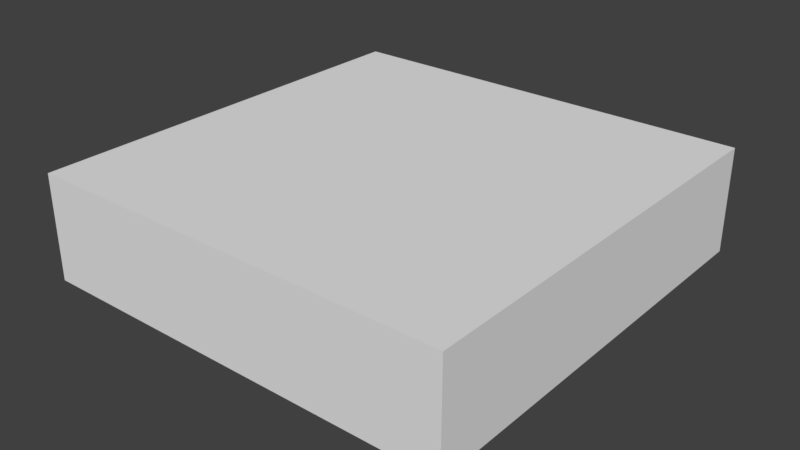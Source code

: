 # Source: assets.blend  (saved by Blender 2.79.0; exported with 4.5.12 LTS)
import bpy
from mathutils import Matrix  # noqa: F401  (used for matrix-valued properties, if any)

bpy.ops.wm.read_factory_settings(use_empty=True)
scene = bpy.context.scene
scene.name = 'Scene'

# ---- collections
col_collection_1 = bpy.data.collections.new('Collection 1'); scene.collection.children.link(col_collection_1)
col_collection_2 = bpy.data.collections.new('Collection 2'); scene.collection.children.link(col_collection_2)
col_collection_3 = bpy.data.collections.new('Collection 3'); scene.collection.children.link(col_collection_3)
col_collection_3.hide_render = True
col_collection_3.hide_viewport = True

# ---- materials (node trees are filled in below, after node groups)
mat_material = bpy.data.materials.new('Material')
mat_material.alpha_threshold = 0.0
mat_material.use_transparent_shadow = False
mat_material.roughness = 0.5
mat_material.line_color = (0.0, 0.0, 0.0, 1.0)

# ---- material node trees

# ---- world
world_world = bpy.data.worlds.new('World'); scene.world = world_world
world_world.color = (0.05088, 0.05088, 0.05088)
world_world.use_sun_shadow = False
world_world.sun_shadow_jitter_overblur = 0.0
world_world.cycles.sampling_method = 'MANUAL'

# ---- meshes
me_plane = bpy.data.meshes.new('Plane')
me_plane.from_pydata([(-1.0, -1.0, 0.0), (1.0, -1.0, 0.0), (-1.0, 1.0, 0.0), (1.0, 1.0, 0.0), (1.0, 1.0, 0.4935), (-1.0, 1.0, 0.4935), (1.0, -1.0, 0.4935), (-1.0, -1.0, 0.4935)], [], [(0, 1, 3, 2), (0, 2, 5, 7), (1, 0, 7, 6), (2, 3, 4, 5), (3, 1, 6, 4), (6, 7, 5, 4)])
_uv = me_plane.uv_layers.new(name='UVMap')
_uv.uv.foreach_set('vector', [0.0, 0.0, 1.0, 0.0, 1.0, 1.0, 0.0, 1.0, 0.0, 0.0, 1.0, 0.0, 1.0, 1.0, 0.0, 1.0, 0.0, 0.0, 1.0, 0.0, 1.0, 1.0, 0.0, 1.0, 0.0, 0.0, 1.0, 0.0, 1.0, 1.0, 0.0, 1.0, 0.0, 0.0, 1.0, 0.0, 1.0, 1.0, 0.0, 1.0, 0.0, 0.0, 1.0, 0.0, 1.0, 1.0, 0.0, 1.0])
me_plane.use_remesh_preserve_volume = False
me_plane.use_remesh_preserve_attributes = False
me_plane.use_mirror_vertex_groups = False
me_plane.update()
me_cube = bpy.data.meshes.new('Cube')
me_cube.from_pydata([(1.0, 0.152, 0.0253), (0.9512, -0.1877, 0.07407), (-0.9512, -0.1877, 0.07407), (-1.0, 0.152, 0.0253), (1.0, 0.152, 2.025), (0.9512, -0.1877, 1.977), (-0.9512, -0.1877, 1.977), (-1.0, 0.152, 2.025), (1.0, -0.1877, 0.0253), (-1.0, -0.1877, 0.0253), (1.0, -0.1877, 2.025), (-1.0, -0.1877, 2.025), (0.9512, 0.05573, 0.07407), (-0.9512, 0.05573, 0.07407), (0.9512, 0.05573, 1.977), (-0.9512, 0.05573, 1.977), (1.0, 0.152, 1.422), (0.9512, -0.1877, 1.374), (-0.9512, -0.1877, 1.374), (-1.0, 0.152, 1.422), (1.0, -0.1877, 1.422), (-1.0, -0.1877, 1.422), (0.9512, 0.05573, 1.374), (-0.9512, 0.05573, 1.374), (1.0, 0.152, 0.6965), (0.9512, -0.1877, 0.6477), (-0.9512, -0.1877, 0.6477), (-1.0, 0.152, 0.6965), (1.0, -0.1877, 0.6965), (-1.0, -0.1877, 0.6965), (0.9512, 0.05573, 0.6477), (-0.9512, 0.05573, 0.6477)], [], [(0, 8, 9, 3), (4, 7, 11, 10), (0, 4, 10, 8), (6, 2, 13, 15), (9, 11, 7, 3), (4, 0, 3, 7), (1, 2, 9, 8), (5, 1, 8, 10), (2, 6, 11, 9), (6, 5, 10, 11), (12, 14, 15, 13), (2, 1, 12, 13), (5, 6, 15, 14), (1, 5, 14, 12), (16, 19, 21, 20), (18, 17, 20, 21), (17, 18, 23, 22), (24, 27, 29, 28), (26, 25, 28, 29), (25, 26, 31, 30)])
_uv = me_cube.uv_layers.new(name='UVMap')
_uv.uv.foreach_set('vector', [0.0, 0.0, 1.0, 0.0, 1.0, 1.0, 0.0, 1.0, 0.0, 0.0, 1.0, 0.0, 1.0, 1.0, 0.0, 1.0, 0.0, 0.0, 1.0, 0.0, 1.0, 1.0, 0.0, 1.0, 0.0, 0.0, 1.0, 0.0, 1.0, 1.0, 0.0, 1.0, 0.0, 0.0, 1.0, 0.0, 1.0, 1.0, 0.0, 1.0, 0.0, 0.0, 1.0, 0.0, 1.0, 1.0, 0.0, 1.0, 0.0, 0.0, 1.0, 0.0, 1.0, 1.0, 0.0, 1.0, 0.0, 0.0, 1.0, 0.0, 1.0, 1.0, 0.0, 1.0, 0.0, 0.0, 1.0, 0.0, 1.0, 1.0, 0.0, 1.0, 0.0, 0.0, 1.0, 0.0, 1.0, 1.0, 0.0, 1.0, 0.0, 0.0, 1.0, 0.0, 1.0, 1.0, 0.0, 1.0, 0.0, 0.0, 1.0, 0.0, 1.0, 1.0, 0.0, 1.0, 0.0, 0.0, 1.0, 0.0, 1.0, 1.0, 0.0, 1.0, 0.0, 0.0, 1.0, 0.0, 1.0, 1.0, 0.0, 1.0, 0.9998, 0.6327, 0.0001125, 0.6324, 0.0001708, 0.4626, 0.9999, 0.4629, 0.02456, 0.4382, 0.9755, 0.4385, 0.9999, 0.4629, 0.0001708, 0.4626, 0.9755, 0.4385, 0.02456, 0.4382, 0.0246, 0.3165, 0.9756, 0.3169, 0.9998, 0.3163, 0.0001125, 0.316, 0.0001708, 0.1462, 0.9999, 0.1465, 0.02456, 0.1218, 0.9755, 0.1221, 0.9999, 0.1465, 0.0001708, 0.1462, 0.9755, 0.1221, 0.02456, 0.1218, 0.0246, 0.0001125, 0.9756, 0.0004411])
me_cube.materials.append(mat_material)
me_cube.use_remesh_preserve_volume = False
me_cube.use_remesh_preserve_attributes = False
me_cube.use_mirror_vertex_groups = False
me_cube.update()
me_cylinder = bpy.data.meshes.new('Cylinder')
me_cylinder.from_pydata([(7.284e-08, 0.02887, -0.1132), (7.379e-08, 0.01934, 0.2547), (0.005633, 0.02832, -0.1132), (0.003774, 0.01897, 0.2547), (0.01105, 0.02668, -0.1132), (0.007402, 0.01787, 0.2547), (0.01604, 0.02401, -0.1132), (0.01075, 0.01608, 0.2547), (0.02042, 0.02042, -0.1132), (0.01368, 0.01368, 0.2547), (0.02401, 0.01604, -0.1132), (0.01608, 0.01075, 0.2547), (0.02668, 0.01105, -0.1132), (0.01787, 0.007402, 0.2547), (0.02832, 0.005633, -0.1132), (0.01897, 0.003774, 0.2547), (0.02887, 3.103e-07, -0.1132), (0.01934, 3.126e-07, 0.2547), (0.02832, -0.005633, -0.1132), (0.01897, -0.003773, 0.2547), (0.02668, -0.01105, -0.1132), (0.01787, -0.007402, 0.2547), (0.02401, -0.01604, -0.1132), (0.01608, -0.01075, 0.2547), (0.02042, -0.02042, -0.1132), (0.01368, -0.01368, 0.2547), (0.01604, -0.02401, -0.1132), (0.01075, -0.01608, 0.2547), (0.01105, -0.02668, -0.1132), (0.007402, -0.01787, 0.2547), (0.005633, -0.02832, -0.1132), (0.003774, -0.01897, 0.2547), (6.344e-08, -0.02887, -0.1132), (6.748e-08, -0.01934, 0.2547), (-0.005633, -0.02832, -0.1132), (-0.003773, -0.01897, 0.2547), (-0.01105, -0.02668, -0.1132), (-0.007402, -0.01787, 0.2547), (-0.01604, -0.02401, -0.1132), (-0.01075, -0.01608, 0.2547), (-0.02042, -0.02042, -0.1132), (-0.01368, -0.01368, 0.2547), (-0.02401, -0.01604, -0.1132), (-0.01608, -0.01075, 0.2547), (-0.02668, -0.01105, -0.1132), (-0.01787, -0.007402, 0.2547), (-0.02832, -0.005633, -0.1132), (-0.01897, -0.003773, 0.2547), (-0.02887, 3.36e-07, -0.1132), (-0.01934, 3.298e-07, 0.2547), (-0.02832, 0.005633, -0.1132), (-0.01897, 0.003774, 0.2547), (-0.02668, 0.01105, -0.1132), (-0.01787, 0.007402, 0.2547), (-0.02401, 0.01604, -0.1132), (-0.01608, 0.01075, 0.2547), (-0.02042, 0.02042, -0.1132), (-0.01368, 0.01368, 0.2547), (-0.01604, 0.02401, -0.1132), (-0.01075, 0.01608, 0.2547), (-0.01105, 0.02668, -0.1132), (-0.007402, 0.01787, 0.2547), (-0.005633, 0.02832, -0.1132), (-0.003773, 0.01897, 0.2547), (0.01323, 0.06652, 0.09411), (0.02596, 0.06266, 0.09411), (0.03768, 0.0564, 0.09411), (0.04796, 0.04796, 0.09411), (0.0564, 0.03768, 0.09411), (0.06266, 0.02596, 0.09411), (0.06652, 0.01323, 0.09411), (0.06783, 2.986e-07, 0.09411), (0.06652, -0.01323, 0.09411), (0.06266, -0.02596, 0.09411), (0.0564, -0.03768, 0.09411), (0.04796, -0.04796, 0.09411), (0.03768, -0.0564, 0.09411), (0.02596, -0.06266, 0.09411), (0.01323, -0.06652, 0.09411), (4.913e-08, -0.06783, 0.09411), (-0.01323, -0.06652, 0.09411), (-0.02596, -0.06266, 0.09411), (-0.03768, -0.0564, 0.09411), (-0.04796, -0.04796, 0.09411), (-0.0564, -0.03768, 0.09411), (-0.06266, -0.02596, 0.09411), (-0.06652, -0.01323, 0.09411), (-0.06783, 3.59e-07, 0.09411), (-0.06652, 0.01323, 0.09411), (-0.06266, 0.02596, 0.09411), (-0.0564, 0.03768, 0.09411), (-0.04796, 0.04796, 0.09411), (-0.03768, 0.0564, 0.09411), (-0.02596, 0.06266, 0.09411), (-0.01323, 0.06652, 0.09411), (7.123e-08, 0.06783, 0.09411), (0.01323, 0.06652, -0.09113), (0.02596, 0.06266, -0.09113), (0.03768, 0.0564, -0.09113), (0.04796, 0.04796, -0.09113), (0.0564, 0.03768, -0.09113), (0.06266, 0.02596, -0.09113), (0.06652, 0.01323, -0.09113), (0.06783, 2.986e-07, -0.09113), (0.06652, -0.01323, -0.09113), (0.06266, -0.02596, -0.09113), (0.0564, -0.03768, -0.09113), (0.04796, -0.04796, -0.09113), (0.03768, -0.0564, -0.09113), (0.02596, -0.06266, -0.09113), (0.01323, -0.06652, -0.09113), (4.913e-08, -0.06783, -0.09113), (-0.01323, -0.06652, -0.09113), (-0.02596, -0.06266, -0.09113), (-0.03768, -0.0564, -0.09113), (-0.04796, -0.04796, -0.09113), (-0.0564, -0.03768, -0.09113), (-0.06266, -0.02596, -0.09113), (-0.06652, -0.01323, -0.09113), (-0.06783, 3.59e-07, -0.09113), (-0.06652, 0.01323, -0.09113), (-0.06266, 0.02596, -0.09113), (-0.0564, 0.03768, -0.09113), (-0.04796, 0.04796, -0.09113), (-0.03768, 0.0564, -0.09113), (-0.02596, 0.06266, -0.09113), (-0.01323, 0.06652, -0.09113), (7.123e-08, 0.06783, -0.09113), (0.01181, 0.05935, -0.1051), (0.02316, 0.05591, -0.1051), (0.03362, 0.05032, -0.1051), (0.04279, 0.04279, -0.1051), (0.05032, 0.03362, -0.1051), (0.05591, 0.02316, -0.1051), (0.05935, 0.01181, -0.1051), (0.06052, 3.009e-07, -0.1051), (0.05935, -0.01181, -0.1051), (0.05591, -0.02316, -0.1051), (0.05032, -0.03362, -0.1051), (0.04279, -0.04279, -0.1051), (0.03362, -0.05032, -0.1051), (0.02316, -0.05591, -0.1051), (0.01181, -0.05935, -0.1051), (5.092e-08, -0.06051, -0.1051), (-0.01181, -0.05935, -0.1051), (-0.02316, -0.05591, -0.1051), (-0.03362, -0.05032, -0.1051), (-0.04279, -0.04279, -0.1051), (-0.05032, -0.03362, -0.1051), (-0.05591, -0.02316, -0.1051), (-0.05935, -0.01181, -0.1051), (-0.06051, 3.547e-07, -0.1051), (-0.05935, 0.01181, -0.1051), (-0.05591, 0.02316, -0.1051), (-0.05032, 0.03362, -0.1051), (-0.04279, 0.04279, -0.1051), (-0.03362, 0.05032, -0.1051), (-0.02316, 0.05591, -0.1051), (-0.01181, 0.05935, -0.1051), (7.063e-08, 0.06052, -0.1051), (7.213e-08, 0.0299, 0.1572), (7.187e-08, 0.04054, 0.1234), (0.007908, 0.03976, 0.1234), (0.005834, 0.02933, 0.1572), (0.01551, 0.03745, 0.1234), (0.01144, 0.02763, 0.1572), (0.02252, 0.0337, 0.1234), (0.01661, 0.02486, 0.1572), (0.02866, 0.02866, 0.1234), (0.02115, 0.02115, 0.1572), (0.0337, 0.02252, 0.1234), (0.02486, 0.01661, 0.1572), (0.03745, 0.01551, 0.1234), (0.02763, 0.01144, 0.1572), (0.03976, 0.007908, 0.1234), (0.02933, 0.005834, 0.1572), (0.04054, 3.069e-07, 0.1234), (0.0299, 3.103e-07, 0.1572), (0.03976, -0.007908, 0.1234), (0.02933, -0.005834, 0.1572), (0.03745, -0.01551, 0.1234), (0.02763, -0.01144, 0.1572), (0.0337, -0.02252, 0.1234), (0.02486, -0.01661, 0.1572), (0.02866, -0.02866, 0.1234), (0.02115, -0.02114, 0.1572), (0.02252, -0.0337, 0.1234), (0.01661, -0.02486, 0.1572), (0.01551, -0.03745, 0.1234), (0.01144, -0.02763, 0.1572), (0.007908, -0.03976, 0.1234), (0.005834, -0.02933, 0.1572), (5.866e-08, -0.04054, 0.1234), (6.238e-08, -0.0299, 0.1572), (-0.007908, -0.03976, 0.1234), (-0.005834, -0.02933, 0.1572), (-0.01551, -0.03745, 0.1234), (-0.01144, -0.02763, 0.1572), (-0.02252, -0.0337, 0.1234), (-0.01661, -0.02486, 0.1572), (-0.02866, -0.02866, 0.1234), (-0.02114, -0.02114, 0.1572), (-0.0337, -0.02252, 0.1234), (-0.02486, -0.01661, 0.1572), (-0.03745, -0.01551, 0.1234), (-0.02763, -0.01144, 0.1572), (-0.03976, -0.007908, 0.1234), (-0.02933, -0.005834, 0.1572), (-0.04054, 3.43e-07, 0.1234), (-0.0299, 3.369e-07, 0.1572), (-0.03976, 0.007908, 0.1234), (-0.02933, 0.005834, 0.1572), (-0.03745, 0.01551, 0.1234), (-0.02763, 0.01144, 0.1572), (-0.0337, 0.02252, 0.1234), (-0.02486, 0.01661, 0.1572), (-0.02866, 0.02866, 0.1234), (-0.02114, 0.02115, 0.1572), (-0.02252, 0.0337, 0.1234), (-0.01661, 0.02486, 0.1572), (-0.01551, 0.03745, 0.1234), (-0.01144, 0.02763, 0.1572), (-0.007908, 0.03976, 0.1234), (-0.005834, 0.02933, 0.1572)], [], [(94, 222, 161, 95), (64, 162, 164, 65), (65, 164, 166, 66), (66, 166, 168, 67), (67, 168, 170, 68), (68, 170, 172, 69), (69, 172, 174, 70), (70, 174, 176, 71), (71, 176, 178, 72), (72, 178, 180, 73), (73, 180, 182, 74), (74, 182, 184, 75), (75, 184, 186, 76), (76, 186, 188, 77), (77, 188, 190, 78), (78, 190, 192, 79), (79, 192, 194, 80), (80, 194, 196, 81), (81, 196, 198, 82), (82, 198, 200, 83), (83, 200, 202, 84), (84, 202, 204, 85), (85, 204, 206, 86), (86, 206, 208, 87), (87, 208, 210, 88), (88, 210, 212, 89), (89, 212, 214, 90), (90, 214, 216, 91), (91, 216, 218, 92), (92, 218, 220, 93), (3, 1, 63, 61, 59, 57, 55, 53, 51, 49, 47, 45, 43, 41, 39, 37, 35, 33, 31, 29, 27, 25, 23, 21, 19, 17, 15, 13, 11, 9, 7, 5), (93, 220, 222, 94), (95, 161, 162, 64), (0, 2, 4, 6, 8, 10, 12, 14, 16, 18, 20, 22, 24, 26, 28, 30, 32, 34, 36, 38, 40, 42, 44, 46, 48, 50, 52, 54, 56, 58, 60, 62), (163, 3, 5, 165), (221, 61, 63, 223), (219, 59, 61, 221), (217, 57, 59, 219), (215, 55, 57, 217), (213, 53, 55, 215), (211, 51, 53, 213), (209, 49, 51, 211), (207, 47, 49, 209), (205, 45, 47, 207), (203, 43, 45, 205), (201, 41, 43, 203), (199, 39, 41, 201), (197, 37, 39, 199), (195, 35, 37, 197), (193, 33, 35, 195), (191, 31, 33, 193), (189, 29, 31, 191), (187, 27, 29, 189), (185, 25, 27, 187), (183, 23, 25, 185), (181, 21, 23, 183), (179, 19, 21, 181), (177, 17, 19, 179), (175, 15, 17, 177), (173, 13, 15, 175), (171, 11, 13, 173), (169, 9, 11, 171), (167, 7, 9, 169), (165, 5, 7, 167), (160, 1, 3, 163), (127, 95, 64, 96), (96, 64, 65, 97), (97, 65, 66, 98), (98, 66, 67, 99), (99, 67, 68, 100), (100, 68, 69, 101), (101, 69, 70, 102), (102, 70, 71, 103), (103, 71, 72, 104), (104, 72, 73, 105), (105, 73, 74, 106), (106, 74, 75, 107), (107, 75, 76, 108), (108, 76, 77, 109), (109, 77, 78, 110), (110, 78, 79, 111), (111, 79, 80, 112), (112, 80, 81, 113), (113, 81, 82, 114), (114, 82, 83, 115), (115, 83, 84, 116), (116, 84, 85, 117), (117, 85, 86, 118), (118, 86, 87, 119), (119, 87, 88, 120), (120, 88, 89, 121), (121, 89, 90, 122), (122, 90, 91, 123), (123, 91, 92, 124), (124, 92, 93, 125), (125, 93, 94, 126), (126, 94, 95, 127), (158, 126, 127, 159), (157, 125, 126, 158), (156, 124, 125, 157), (155, 123, 124, 156), (154, 122, 123, 155), (153, 121, 122, 154), (152, 120, 121, 153), (151, 119, 120, 152), (150, 118, 119, 151), (149, 117, 118, 150), (148, 116, 117, 149), (147, 115, 116, 148), (146, 114, 115, 147), (145, 113, 114, 146), (144, 112, 113, 145), (143, 111, 112, 144), (142, 110, 111, 143), (141, 109, 110, 142), (140, 108, 109, 141), (139, 107, 108, 140), (138, 106, 107, 139), (137, 105, 106, 138), (136, 104, 105, 137), (135, 103, 104, 136), (134, 102, 103, 135), (133, 101, 102, 134), (132, 100, 101, 133), (131, 99, 100, 132), (130, 98, 99, 131), (129, 97, 98, 130), (128, 96, 97, 129), (159, 127, 96, 128), (0, 159, 128, 2), (2, 128, 129, 4), (4, 129, 130, 6), (6, 130, 131, 8), (8, 131, 132, 10), (10, 132, 133, 12), (12, 133, 134, 14), (14, 134, 135, 16), (16, 135, 136, 18), (18, 136, 137, 20), (20, 137, 138, 22), (22, 138, 139, 24), (24, 139, 140, 26), (26, 140, 141, 28), (28, 141, 142, 30), (30, 142, 143, 32), (32, 143, 144, 34), (34, 144, 145, 36), (36, 145, 146, 38), (38, 146, 147, 40), (40, 147, 148, 42), (42, 148, 149, 44), (44, 149, 150, 46), (46, 150, 151, 48), (48, 151, 152, 50), (50, 152, 153, 52), (52, 153, 154, 54), (54, 154, 155, 56), (56, 155, 156, 58), (58, 156, 157, 60), (60, 157, 158, 62), (62, 158, 159, 0), (223, 160, 161, 222), (221, 223, 222, 220), (219, 221, 220, 218), (217, 219, 218, 216), (215, 217, 216, 214), (213, 215, 214, 212), (211, 213, 212, 210), (209, 211, 210, 208), (207, 209, 208, 206), (205, 207, 206, 204), (203, 205, 204, 202), (201, 203, 202, 200), (199, 201, 200, 198), (197, 199, 198, 196), (195, 197, 196, 194), (193, 195, 194, 192), (191, 193, 192, 190), (189, 191, 190, 188), (187, 189, 188, 186), (185, 187, 186, 184), (183, 185, 184, 182), (181, 183, 182, 180), (179, 181, 180, 178), (177, 179, 178, 176), (175, 177, 176, 174), (173, 175, 174, 172), (171, 173, 172, 170), (169, 171, 170, 168), (167, 169, 168, 166), (165, 167, 166, 164), (163, 165, 164, 162), (160, 163, 162, 161), (223, 63, 1, 160)])
me_cylinder.use_remesh_preserve_volume = False
me_cylinder.use_remesh_preserve_attributes = False
me_cylinder.use_mirror_vertex_groups = False
me_cylinder.update()
me_suzanne = bpy.data.meshes.new('Suzanne')
me_suzanne.from_pydata([(0.4375, -0.7656, 0.1641), (-0.4375, -0.7656, 0.1641), (0.5, -0.6875, 0.09375), (-0.5, -0.6875, 0.09375), (0.5469, -0.5781, 0.05469), (-0.5469, -0.5781, 0.05469), (0.3516, -0.6172, -0.02344), (-0.3516, -0.6172, -0.02344), (0.3516, -0.7188, 0.03125), (-0.3516, -0.7188, 0.03125), (0.3516, -0.7812, 0.1328), (-0.3516, -0.7812, 0.1328), (0.2734, -0.7969, 0.1641), (-0.2734, -0.7969, 0.1641), (0.2031, -0.7422, 0.09375), (-0.2031, -0.7422, 0.09375), (0.1562, -0.6484, 0.05469), (-0.1562, -0.6484, 0.05469), (0.07812, -0.6562, 0.2422), (-0.07812, -0.6562, 0.2422), (0.1406, -0.7422, 0.2422), (-0.1406, -0.7422, 0.2422), (0.2422, -0.7969, 0.2422), (-0.2422, -0.7969, 0.2422), (0.2734, -0.7969, 0.3281), (-0.2734, -0.7969, 0.3281), (0.2031, -0.7422, 0.3906), (-0.2031, -0.7422, 0.3906), (0.1562, -0.6484, 0.4375), (-0.1562, -0.6484, 0.4375), (0.3516, -0.6172, 0.5156), (-0.3516, -0.6172, 0.5156), (0.3516, -0.7188, 0.4531), (-0.3516, -0.7188, 0.4531), (0.3516, -0.7812, 0.3594), (-0.3516, -0.7812, 0.3594), (0.4375, -0.7656, 0.3281), (-0.4375, -0.7656, 0.3281), (0.5, -0.6875, 0.3906), (-0.5, -0.6875, 0.3906), (0.5469, -0.5781, 0.4375), (-0.5469, -0.5781, 0.4375), (0.625, -0.5625, 0.2422), (-0.625, -0.5625, 0.2422), (0.5625, -0.6719, 0.2422), (-0.5625, -0.6719, 0.2422), (0.4688, -0.7578, 0.2422), (-0.4688, -0.7578, 0.2422), (0.4766, -0.7734, 0.2422), (-0.4766, -0.7734, 0.2422), (0.4453, -0.7812, 0.3359), (-0.4453, -0.7812, 0.3359), (0.3516, -0.8047, 0.375), (-0.3516, -0.8047, 0.375), (0.2656, -0.8203, 0.3359), (-0.2656, -0.8203, 0.3359), (0.2266, -0.8203, 0.2422), (-0.2266, -0.8203, 0.2422), (0.2656, -0.8203, 0.1562), (-0.2656, -0.8203, 0.1562), (0.3516, -0.8281, 0.2422), (-0.3516, -0.8281, 0.2422), (0.3516, -0.8047, 0.1172), (-0.3516, -0.8047, 0.1172), (0.4453, -0.7812, 0.1562), (-0.4453, -0.7812, 0.1562), (0.0, -0.7422, 0.4297), (0.0, -0.8203, 0.3516), (0.0, -0.7344, -0.6797), (0.0, -0.7812, -0.3203), (0.0, -0.7969, -0.1875), (0.0, -0.7188, -0.7734), (0.0, -0.6016, 0.4062), (0.0, -0.5703, 0.5703), (0.0, 0.5469, 0.8984), (0.0, 0.8516, 0.5625), (0.0, 0.8281, 0.07031), (0.0, 0.3516, -0.3828), (0.2031, -0.5625, -0.1875), (-0.2031, -0.5625, -0.1875), (0.3125, -0.5703, -0.4375), (-0.3125, -0.5703, -0.4375), (0.3516, -0.5703, -0.6953), (-0.3516, -0.5703, -0.6953), (0.3672, -0.5312, -0.8906), (-0.3672, -0.5312, -0.8906), (0.3281, -0.5234, -0.9453), (-0.3281, -0.5234, -0.9453), (0.1797, -0.5547, -0.9688), (-0.1797, -0.5547, -0.9688), (0.0, -0.5781, -0.9844), (0.4375, -0.5312, -0.1406), (-0.4375, -0.5312, -0.1406), (0.6328, -0.5391, -0.03906), (-0.6328, -0.5391, -0.03906), (0.8281, -0.4453, 0.1484), (-0.8281, -0.4453, 0.1484), (0.8594, -0.5938, 0.4297), (-0.8594, -0.5938, 0.4297), (0.7109, -0.625, 0.4844), (-0.7109, -0.625, 0.4844), (0.4922, -0.6875, 0.6016), (-0.4922, -0.6875, 0.6016), (0.3203, -0.7344, 0.7578), (-0.3203, -0.7344, 0.7578), (0.1562, -0.7578, 0.7188), (-0.1562, -0.7578, 0.7188), (0.0625, -0.75, 0.4922), (-0.0625, -0.75, 0.4922), (0.1641, -0.7734, 0.4141), (-0.1641, -0.7734, 0.4141), (0.125, -0.7656, 0.3047), (-0.125, -0.7656, 0.3047), (0.2031, -0.7422, 0.09375), (-0.2031, -0.7422, 0.09375), (0.375, -0.7031, 0.01562), (-0.375, -0.7031, 0.01562), (0.4922, -0.6719, 0.0625), (-0.4922, -0.6719, 0.0625), (0.625, -0.6484, 0.1875), (-0.625, -0.6484, 0.1875), (0.6406, -0.6484, 0.2969), (-0.6406, -0.6484, 0.2969), (0.6016, -0.6641, 0.375), (-0.6016, -0.6641, 0.375), (0.4297, -0.7188, 0.4375), (-0.4297, -0.7188, 0.4375), (0.25, -0.7578, 0.4688), (-0.25, -0.7578, 0.4688), (0.0, -0.7344, -0.7656), (0.1094, -0.7344, -0.7188), (-0.1094, -0.7344, -0.7188), (0.1172, -0.7109, -0.8359), (-0.1172, -0.7109, -0.8359), (0.0625, -0.6953, -0.8828), (-0.0625, -0.6953, -0.8828), (0.0, -0.6875, -0.8906), (0.0, -0.75, -0.1953), (0.0, -0.7422, -0.1406), (0.1016, -0.7422, -0.1484), (-0.1016, -0.7422, -0.1484), (0.125, -0.75, -0.2266), (-0.125, -0.75, -0.2266), (0.08594, -0.7422, -0.2891), (-0.08594, -0.7422, -0.2891), (0.3984, -0.6719, -0.04688), (-0.3984, -0.6719, -0.04688), (0.6172, -0.625, 0.05469), (-0.6172, -0.625, 0.05469), (0.7266, -0.6016, 0.2031), (-0.7266, -0.6016, 0.2031), (0.7422, -0.6562, 0.375), (-0.7422, -0.6562, 0.375), (0.6875, -0.7266, 0.4141), (-0.6875, -0.7266, 0.4141), (0.4375, -0.7969, 0.5469), (-0.4375, -0.7969, 0.5469), (0.3125, -0.8359, 0.6406), (-0.3125, -0.8359, 0.6406), (0.2031, -0.8516, 0.6172), (-0.2031, -0.8516, 0.6172), (0.1016, -0.8438, 0.4297), (-0.1016, -0.8438, 0.4297), (0.125, -0.8125, -0.1016), (-0.125, -0.8125, -0.1016), (0.2109, -0.7109, -0.4453), (-0.2109, -0.7109, -0.4453), (0.25, -0.6875, -0.7031), (-0.25, -0.6875, -0.7031), (0.2656, -0.6641, -0.8203), (-0.2656, -0.6641, -0.8203), (0.2344, -0.6328, -0.9141), (-0.2344, -0.6328, -0.9141), (0.1641, -0.6328, -0.9297), (-0.1641, -0.6328, -0.9297), (0.0, -0.6406, -0.9453), (0.0, -0.7266, 0.04688), (0.0, -0.7656, 0.2109), (0.3281, -0.7422, 0.4766), (-0.3281, -0.7422, 0.4766), (0.1641, -0.75, 0.1406), (-0.1641, -0.75, 0.1406), (0.1328, -0.7578, 0.2109), (-0.1328, -0.7578, 0.2109), (0.1172, -0.7344, -0.6875), (-0.1172, -0.7344, -0.6875), (0.07812, -0.75, -0.4453), (-0.07812, -0.75, -0.4453), (0.0, -0.75, -0.4453), (0.0, -0.7422, -0.3281), (0.09375, -0.7812, -0.2734), (-0.09375, -0.7812, -0.2734), (0.1328, -0.7969, -0.2266), (-0.1328, -0.7969, -0.2266), (0.1094, -0.7812, -0.1328), (-0.1094, -0.7812, -0.1328), (0.03906, -0.7812, -0.125), (-0.03906, -0.7812, -0.125), (0.0, -0.8281, -0.2031), (0.04688, -0.8125, -0.1484), (-0.04688, -0.8125, -0.1484), (0.09375, -0.8125, -0.1562), (-0.09375, -0.8125, -0.1562), (0.1094, -0.8281, -0.2266), (-0.1094, -0.8281, -0.2266), (0.07812, -0.8047, -0.25), (-0.07812, -0.8047, -0.25), (0.0, -0.8047, -0.2891), (0.2578, -0.5547, -0.3125), (-0.2578, -0.5547, -0.3125), (0.1641, -0.7109, -0.2422), (-0.1641, -0.7109, -0.2422), (0.1797, -0.7109, -0.3125), (-0.1797, -0.7109, -0.3125), (0.2344, -0.5547, -0.25), (-0.2344, -0.5547, -0.25), (0.0, -0.6875, -0.875), (0.04688, -0.6875, -0.8672), (-0.04688, -0.6875, -0.8672), (0.09375, -0.7109, -0.8203), (-0.09375, -0.7109, -0.8203), (0.09375, -0.7266, -0.7422), (-0.09375, -0.7266, -0.7422), (0.0, -0.6562, -0.7812), (0.09375, -0.6641, -0.75), (-0.09375, -0.6641, -0.75), (0.09375, -0.6406, -0.8125), (-0.09375, -0.6406, -0.8125), (0.04688, -0.6328, -0.8516), (-0.04688, -0.6328, -0.8516), (0.0, -0.6328, -0.8594), (0.1719, -0.7812, 0.2188), (-0.1719, -0.7812, 0.2188), (0.1875, -0.7734, 0.1562), (-0.1875, -0.7734, 0.1562), (0.3359, -0.7578, 0.4297), (-0.3359, -0.7578, 0.4297), (0.2734, -0.7734, 0.4219), (-0.2734, -0.7734, 0.4219), (0.4219, -0.7734, 0.3984), (-0.4219, -0.7734, 0.3984), (0.5625, -0.6953, 0.3516), (-0.5625, -0.6953, 0.3516), (0.5859, -0.6875, 0.2891), (-0.5859, -0.6875, 0.2891), (0.5781, -0.6797, 0.1953), (-0.5781, -0.6797, 0.1953), (0.4766, -0.7188, 0.1016), (-0.4766, -0.7188, 0.1016), (0.375, -0.7422, 0.0625), (-0.375, -0.7422, 0.0625), (0.2266, -0.7812, 0.1094), (-0.2266, -0.7812, 0.1094), (0.1797, -0.7812, 0.2969), (-0.1797, -0.7812, 0.2969), (0.2109, -0.7812, 0.375), (-0.2109, -0.7812, 0.375), (0.2344, -0.7578, 0.3594), (-0.2344, -0.7578, 0.3594), (0.1953, -0.7578, 0.2969), (-0.1953, -0.7578, 0.2969), (0.2422, -0.7578, 0.125), (-0.2422, -0.7578, 0.125), (0.375, -0.7266, 0.08594), (-0.375, -0.7266, 0.08594), (0.4609, -0.7031, 0.1172), (-0.4609, -0.7031, 0.1172), (0.5469, -0.6719, 0.2109), (-0.5469, -0.6719, 0.2109), (0.5547, -0.6719, 0.2812), (-0.5547, -0.6719, 0.2812), (0.5312, -0.6797, 0.3359), (-0.5312, -0.6797, 0.3359), (0.4141, -0.75, 0.3906), (-0.4141, -0.75, 0.3906), (0.2812, -0.7656, 0.3984), (-0.2812, -0.7656, 0.3984), (0.3359, -0.75, 0.4062), (-0.3359, -0.75, 0.4062), (0.2031, -0.75, 0.1719), (-0.2031, -0.75, 0.1719), (0.1953, -0.75, 0.2266), (-0.1953, -0.75, 0.2266), (0.1094, -0.6094, 0.4609), (-0.1094, -0.6094, 0.4609), (0.1953, -0.6172, 0.6641), (-0.1953, -0.6172, 0.6641), (0.3359, -0.5938, 0.6875), (-0.3359, -0.5938, 0.6875), (0.4844, -0.5547, 0.5547), (-0.4844, -0.5547, 0.5547), (0.6797, -0.4922, 0.4531), (-0.6797, -0.4922, 0.4531), (0.7969, -0.4609, 0.4062), (-0.7969, -0.4609, 0.4062), (0.7734, -0.375, 0.1641), (-0.7734, -0.375, 0.1641), (0.6016, -0.4141, 0.0), (-0.6016, -0.4141, 0.0), (0.4375, -0.4688, -0.09375), (-0.4375, -0.4688, -0.09375), (0.0, -0.2891, 0.8984), (0.0, 0.07812, 0.9844), (0.0, 0.6719, -0.1953), (0.0, -0.1875, -0.4609), (0.0, -0.4609, -0.9766), (0.0, -0.3438, -0.8047), (0.0, -0.3203, -0.5703), (0.0, -0.2812, -0.4844), (0.8516, -0.05469, 0.2344), (-0.8516, -0.05469, 0.2344), (0.8594, 0.04688, 0.3203), (-0.8594, 0.04688, 0.3203), (0.7734, 0.4375, 0.2656), (-0.7734, 0.4375, 0.2656), (0.4609, 0.7031, 0.4375), (-0.4609, 0.7031, 0.4375), (0.7344, -0.07031, -0.04688), (-0.7344, -0.07031, -0.04688), (0.5938, 0.1641, -0.125), (-0.5938, 0.1641, -0.125), (0.6406, 0.4297, -0.007812), (-0.6406, 0.4297, -0.007812), (0.3359, 0.6641, 0.05469), (-0.3359, 0.6641, 0.05469), (0.2344, -0.4062, -0.3516), (-0.2344, -0.4062, -0.3516), (0.1797, -0.2578, -0.4141), (-0.1797, -0.2578, -0.4141), (0.2891, -0.3828, -0.7109), (-0.2891, -0.3828, -0.7109), (0.25, -0.3906, -0.5), (-0.25, -0.3906, -0.5), (0.3281, -0.3984, -0.9141), (-0.3281, -0.3984, -0.9141), (0.1406, -0.3672, -0.7578), (-0.1406, -0.3672, -0.7578), (0.125, -0.3594, -0.5391), (-0.125, -0.3594, -0.5391), (0.1641, -0.4375, -0.9453), (-0.1641, -0.4375, -0.9453), (0.2188, -0.4297, -0.2812), (-0.2188, -0.4297, -0.2812), (0.2109, -0.4688, -0.2266), (-0.2109, -0.4688, -0.2266), (0.2031, -0.5, -0.1719), (-0.2031, -0.5, -0.1719), (0.2109, -0.1641, -0.3906), (-0.2109, -0.1641, -0.3906), (0.2969, 0.2656, -0.3125), (-0.2969, 0.2656, -0.3125), (0.3438, 0.5391, -0.1484), (-0.3438, 0.5391, -0.1484), (0.4531, 0.3828, 0.8672), (-0.4531, 0.3828, 0.8672), (0.4531, 0.07031, 0.9297), (-0.4531, 0.07031, 0.9297), (0.4531, -0.2344, 0.8516), (-0.4531, -0.2344, 0.8516), (0.4609, -0.4297, 0.5234), (-0.4609, -0.4297, 0.5234), (0.7266, -0.3359, 0.4062), (-0.7266, -0.3359, 0.4062), (0.6328, -0.2812, 0.4531), (-0.6328, -0.2812, 0.4531), (0.6406, -0.05469, 0.7031), (-0.6406, -0.05469, 0.7031), (0.7969, -0.125, 0.5625), (-0.7969, -0.125, 0.5625), (0.7969, 0.1172, 0.6172), (-0.7969, 0.1172, 0.6172), (0.6406, 0.1953, 0.75), (-0.6406, 0.1953, 0.75), (0.6406, 0.4453, 0.6797), (-0.6406, 0.4453, 0.6797), (0.7969, 0.3594, 0.5391), (-0.7969, 0.3594, 0.5391), (0.6172, 0.5859, 0.3281), (-0.6172, 0.5859, 0.3281), (0.4844, 0.5469, 0.02344), (-0.4844, 0.5469, 0.02344), (0.8203, 0.2031, 0.3281), (-0.8203, 0.2031, 0.3281), (0.4062, -0.1484, -0.1719), (-0.4062, -0.1484, -0.1719), (0.4297, 0.2109, -0.1953), (-0.4297, 0.2109, -0.1953), (0.8906, 0.2344, 0.4062), (-0.8906, 0.2344, 0.4062), (0.7734, 0.125, -0.1406), (-0.7734, 0.125, -0.1406), (1.039, 0.3281, -0.1016), (-1.039, 0.3281, -0.1016), (1.281, 0.4297, 0.05469), (-1.281, 0.4297, 0.05469), (1.352, 0.4219, 0.3203), (-1.352, 0.4219, 0.3203), (1.234, 0.4219, 0.5078), (-1.234, 0.4219, 0.5078), (1.023, 0.3125, 0.4766), (-1.023, 0.3125, 0.4766), (1.016, 0.2891, 0.4141), (-1.016, 0.2891, 0.4141), (1.188, 0.3906, 0.4375), (-1.188, 0.3906, 0.4375), (1.266, 0.4062, 0.2891), (-1.266, 0.4062, 0.2891), (1.211, 0.4062, 0.07812), (-1.211, 0.4062, 0.07812), (1.031, 0.3047, -0.03906), (-1.031, 0.3047, -0.03906), (0.8281, 0.1328, -0.07031), (-0.8281, 0.1328, -0.07031), (0.9219, 0.2188, 0.3594), (-0.9219, 0.2188, 0.3594), (0.9453, 0.2891, 0.3047), (-0.9453, 0.2891, 0.3047), (0.8828, 0.2109, -0.02344), (-0.8828, 0.2109, -0.02344), (1.039, 0.3672, 0.0), (-1.039, 0.3672, 0.0), (1.188, 0.4453, 0.09375), (-1.188, 0.4453, 0.09375), (1.234, 0.4453, 0.25), (-1.234, 0.4453, 0.25), (1.172, 0.4375, 0.3594), (-1.172, 0.4375, 0.3594), (1.023, 0.3594, 0.3438), (-1.023, 0.3594, 0.3438), (0.8438, 0.2109, 0.2891), (-0.8438, 0.2109, 0.2891), (0.8359, 0.2734, 0.1719), (-0.8359, 0.2734, 0.1719), (0.7578, 0.2734, 0.09375), (-0.7578, 0.2734, 0.09375), (0.8203, 0.2734, 0.08594), (-0.8203, 0.2734, 0.08594), (0.8438, 0.2734, 0.01562), (-0.8438, 0.2734, 0.01562), (0.8125, 0.2734, -0.01562), (-0.8125, 0.2734, -0.01562), (0.7266, 0.07031, 0.0), (-0.7266, 0.07031, 0.0), (0.7188, 0.1719, -0.02344), (-0.7188, 0.1719, -0.02344), (0.7188, 0.1875, 0.03906), (-0.7188, 0.1875, 0.03906), (0.7969, 0.2109, 0.2031), (-0.7969, 0.2109, 0.2031), (0.8906, 0.2656, 0.2422), (-0.8906, 0.2656, 0.2422), (0.8906, 0.3203, 0.2344), (-0.8906, 0.3203, 0.2344), (0.8125, 0.3203, -0.01562), (-0.8125, 0.3203, -0.01562), (0.8516, 0.3203, 0.01562), (-0.8516, 0.3203, 0.01562), (0.8281, 0.3203, 0.07812), (-0.8281, 0.3203, 0.07812), (0.7656, 0.3203, 0.09375), (-0.7656, 0.3203, 0.09375), (0.8438, 0.3203, 0.1719), (-0.8438, 0.3203, 0.1719), (1.039, 0.4141, 0.3281), (-1.039, 0.4141, 0.3281), (1.188, 0.4844, 0.3438), (-1.188, 0.4844, 0.3438), (1.258, 0.4922, 0.2422), (-1.258, 0.4922, 0.2422), (1.211, 0.4844, 0.08594), (-1.211, 0.4844, 0.08594), (1.047, 0.4219, 0.0), (-1.047, 0.4219, 0.0), (0.8828, 0.2656, -0.01562), (-0.8828, 0.2656, -0.01562), (0.9531, 0.3438, 0.2891), (-0.9531, 0.3438, 0.2891), (0.8906, 0.3281, 0.1094), (-0.8906, 0.3281, 0.1094), (0.9375, 0.3359, 0.0625), (-0.9375, 0.3359, 0.0625), (1.0, 0.3672, 0.125), (-1.0, 0.3672, 0.125), (0.9609, 0.3516, 0.1719), (-0.9609, 0.3516, 0.1719), (1.016, 0.375, 0.2344), (-1.016, 0.375, 0.2344), (1.055, 0.3828, 0.1875), (-1.055, 0.3828, 0.1875), (1.109, 0.3906, 0.2109), (-1.109, 0.3906, 0.2109), (1.086, 0.3906, 0.2734), (-1.086, 0.3906, 0.2734), (1.023, 0.4844, 0.4375), (-1.023, 0.4844, 0.4375), (1.25, 0.5469, 0.4688), (-1.25, 0.5469, 0.4688), (1.367, 0.5, 0.2969), (-1.367, 0.5, 0.2969), (1.312, 0.5312, 0.05469), (-1.312, 0.5312, 0.05469), (1.039, 0.4922, -0.08594), (-1.039, 0.4922, -0.08594), (0.7891, 0.3281, -0.125), (-0.7891, 0.3281, -0.125), (0.8594, 0.3828, 0.3828), (-0.8594, 0.3828, 0.3828)], [], [(46, 0, 2, 44), (3, 1, 47, 45), (44, 2, 4, 42), (5, 3, 45, 43), (2, 8, 6, 4), (7, 9, 3, 5), (0, 10, 8, 2), (9, 11, 1, 3), (10, 12, 14, 8), (15, 13, 11, 9), (8, 14, 16, 6), (17, 15, 9, 7), (14, 20, 18, 16), (19, 21, 15, 17), (12, 22, 20, 14), (21, 23, 13, 15), (22, 24, 26, 20), (27, 25, 23, 21), (20, 26, 28, 18), (29, 27, 21, 19), (26, 32, 30, 28), (31, 33, 27, 29), (24, 34, 32, 26), (33, 35, 25, 27), (34, 36, 38, 32), (39, 37, 35, 33), (32, 38, 40, 30), (41, 39, 33, 31), (38, 44, 42, 40), (43, 45, 39, 41), (36, 46, 44, 38), (45, 47, 37, 39), (46, 36, 50, 48), (51, 37, 47, 49), (36, 34, 52, 50), (53, 35, 37, 51), (34, 24, 54, 52), (55, 25, 35, 53), (24, 22, 56, 54), (57, 23, 25, 55), (22, 12, 58, 56), (59, 13, 23, 57), (12, 10, 62, 58), (63, 11, 13, 59), (10, 0, 64, 62), (65, 1, 11, 63), (0, 46, 48, 64), (49, 47, 1, 65), (60, 64, 48), (49, 65, 61), (62, 64, 60), (61, 65, 63), (60, 58, 62), (63, 59, 61), (60, 56, 58), (59, 57, 61), (60, 54, 56), (57, 55, 61), (60, 52, 54), (55, 53, 61), (60, 50, 52), (53, 51, 61), (60, 48, 50), (51, 49, 61), (88, 173, 175, 90), (175, 174, 89, 90), (86, 171, 173, 88), (174, 172, 87, 89), (84, 169, 171, 86), (172, 170, 85, 87), (82, 167, 169, 84), (170, 168, 83, 85), (80, 165, 167, 82), (168, 166, 81, 83), (78, 91, 145, 163), (146, 92, 79, 164), (91, 93, 147, 145), (148, 94, 92, 146), (93, 95, 149, 147), (150, 96, 94, 148), (95, 97, 151, 149), (152, 98, 96, 150), (97, 99, 153, 151), (154, 100, 98, 152), (99, 101, 155, 153), (156, 102, 100, 154), (101, 103, 157, 155), (158, 104, 102, 156), (103, 105, 159, 157), (160, 106, 104, 158), (105, 107, 161, 159), (162, 108, 106, 160), (107, 66, 67, 161), (67, 66, 108, 162), (109, 127, 159, 161), (160, 128, 110, 162), (127, 178, 157, 159), (158, 179, 128, 160), (125, 155, 157, 178), (158, 156, 126, 179), (123, 153, 155, 125), (156, 154, 124, 126), (121, 151, 153, 123), (154, 152, 122, 124), (119, 149, 151, 121), (152, 150, 120, 122), (117, 147, 149, 119), (150, 148, 118, 120), (115, 145, 147, 117), (148, 146, 116, 118), (113, 163, 145, 115), (146, 164, 114, 116), (113, 180, 176, 163), (176, 181, 114, 164), (109, 161, 67, 111), (67, 162, 110, 112), (111, 67, 177, 182), (177, 67, 112, 183), (176, 180, 182, 177), (183, 181, 176, 177), (134, 136, 175, 173), (175, 136, 135, 174), (132, 134, 173, 171), (174, 135, 133, 172), (130, 132, 171, 169), (172, 133, 131, 170), (165, 186, 184, 167), (185, 187, 166, 168), (130, 169, 167, 184), (168, 170, 131, 185), (143, 189, 188, 186), (188, 189, 144, 187), (184, 186, 188, 68), (188, 187, 185, 68), (129, 130, 184, 68), (185, 131, 129, 68), (141, 192, 190, 143), (191, 193, 142, 144), (139, 194, 192, 141), (193, 195, 140, 142), (138, 196, 194, 139), (195, 197, 138, 140), (137, 70, 196, 138), (197, 70, 137, 138), (189, 143, 190, 69), (191, 144, 189, 69), (69, 190, 205, 207), (206, 191, 69, 207), (70, 198, 199, 196), (200, 198, 70, 197), (196, 199, 201, 194), (202, 200, 197, 195), (194, 201, 203, 192), (204, 202, 195, 193), (192, 203, 205, 190), (206, 204, 193, 191), (198, 203, 201, 199), (202, 204, 198, 200), (198, 207, 205, 203), (206, 207, 198, 204), (138, 139, 163, 176), (164, 140, 138, 176), (139, 141, 210, 163), (211, 142, 140, 164), (141, 143, 212, 210), (213, 144, 142, 211), (143, 186, 165, 212), (166, 187, 144, 213), (80, 208, 212, 165), (213, 209, 81, 166), (208, 214, 210, 212), (211, 215, 209, 213), (78, 163, 210, 214), (211, 164, 79, 215), (130, 129, 71, 221), (71, 129, 131, 222), (132, 130, 221, 219), (222, 131, 133, 220), (134, 132, 219, 217), (220, 133, 135, 218), (136, 134, 217, 216), (218, 135, 136, 216), (216, 217, 228, 230), (229, 218, 216, 230), (217, 219, 226, 228), (227, 220, 218, 229), (219, 221, 224, 226), (225, 222, 220, 227), (221, 71, 223, 224), (223, 71, 222, 225), (223, 230, 228, 224), (229, 230, 223, 225), (224, 228, 226), (227, 229, 225), (182, 180, 233, 231), (234, 181, 183, 232), (111, 182, 231, 253), (232, 183, 112, 254), (109, 111, 253, 255), (254, 112, 110, 256), (180, 113, 251, 233), (252, 114, 181, 234), (113, 115, 249, 251), (250, 116, 114, 252), (115, 117, 247, 249), (248, 118, 116, 250), (117, 119, 245, 247), (246, 120, 118, 248), (119, 121, 243, 245), (244, 122, 120, 246), (121, 123, 241, 243), (242, 124, 122, 244), (123, 125, 239, 241), (240, 126, 124, 242), (125, 178, 235, 239), (236, 179, 126, 240), (178, 127, 237, 235), (238, 128, 179, 236), (127, 109, 255, 237), (256, 110, 128, 238), (237, 255, 257, 275), (258, 256, 238, 276), (235, 237, 275, 277), (276, 238, 236, 278), (239, 235, 277, 273), (278, 236, 240, 274), (241, 239, 273, 271), (274, 240, 242, 272), (243, 241, 271, 269), (272, 242, 244, 270), (245, 243, 269, 267), (270, 244, 246, 268), (247, 245, 267, 265), (268, 246, 248, 266), (249, 247, 265, 263), (266, 248, 250, 264), (251, 249, 263, 261), (264, 250, 252, 262), (233, 251, 261, 279), (262, 252, 234, 280), (255, 253, 259, 257), (260, 254, 256, 258), (253, 231, 281, 259), (282, 232, 254, 260), (231, 233, 279, 281), (280, 234, 232, 282), (66, 107, 283, 72), (284, 108, 66, 72), (107, 105, 285, 283), (286, 106, 108, 284), (105, 103, 287, 285), (288, 104, 106, 286), (103, 101, 289, 287), (290, 102, 104, 288), (101, 99, 291, 289), (292, 100, 102, 290), (99, 97, 293, 291), (294, 98, 100, 292), (97, 95, 295, 293), (296, 96, 98, 294), (95, 93, 297, 295), (298, 94, 96, 296), (93, 91, 299, 297), (300, 92, 94, 298), (307, 308, 327, 337), (328, 308, 307, 338), (306, 307, 337, 335), (338, 307, 306, 336), (305, 306, 335, 339), (336, 306, 305, 340), (88, 90, 305, 339), (305, 90, 89, 340), (86, 88, 339, 333), (340, 89, 87, 334), (84, 86, 333, 329), (334, 87, 85, 330), (82, 84, 329, 331), (330, 85, 83, 332), (329, 335, 337, 331), (338, 336, 330, 332), (329, 333, 339, 335), (340, 334, 330, 336), (325, 331, 337, 327), (338, 332, 326, 328), (80, 82, 331, 325), (332, 83, 81, 326), (208, 341, 343, 214), (344, 342, 209, 215), (80, 325, 341, 208), (342, 326, 81, 209), (78, 214, 343, 345), (344, 215, 79, 346), (78, 345, 299, 91), (300, 346, 79, 92), (76, 323, 351, 303), (352, 324, 76, 303), (303, 351, 349, 77), (350, 352, 303, 77), (77, 349, 347, 304), (348, 350, 77, 304), (304, 347, 327, 308), (328, 348, 304, 308), (325, 327, 347, 341), (348, 328, 326, 342), (295, 297, 317, 309), (318, 298, 296, 310), (75, 315, 323, 76), (324, 316, 75, 76), (301, 357, 355, 302), (356, 358, 301, 302), (302, 355, 353, 74), (354, 356, 302, 74), (74, 353, 315, 75), (316, 354, 74, 75), (291, 293, 361, 363), (362, 294, 292, 364), (363, 361, 367, 365), (368, 362, 364, 366), (365, 367, 369, 371), (370, 368, 366, 372), (371, 369, 375, 373), (376, 370, 372, 374), (313, 377, 373, 375), (374, 378, 314, 376), (315, 353, 373, 377), (374, 354, 316, 378), (353, 355, 371, 373), (372, 356, 354, 374), (355, 357, 365, 371), (366, 358, 356, 372), (357, 359, 363, 365), (364, 360, 358, 366), (289, 291, 363, 359), (364, 292, 290, 360), (73, 359, 357, 301), (358, 360, 73, 301), (283, 285, 287, 289), (288, 286, 284, 290), (283, 289, 359, 73), (360, 290, 284, 73), (72, 283, 73), (73, 284, 72), (293, 295, 309, 361), (310, 296, 294, 362), (309, 311, 367, 361), (368, 312, 310, 362), (311, 381, 369, 367), (370, 382, 312, 368), (313, 375, 369, 381), (370, 376, 314, 382), (347, 349, 385, 383), (386, 350, 348, 384), (317, 383, 385, 319), (386, 384, 318, 320), (297, 299, 383, 317), (384, 300, 298, 318), (299, 343, 341, 383), (342, 344, 300, 384), (341, 347, 383), (384, 348, 342), (299, 345, 343), (344, 346, 300), (313, 321, 379, 377), (380, 322, 314, 378), (315, 377, 379, 323), (380, 378, 316, 324), (319, 385, 379, 321), (380, 386, 320, 322), (349, 351, 379, 385), (380, 352, 350, 386), (323, 379, 351), (352, 380, 324), (399, 387, 413, 401), (414, 388, 400, 402), (399, 401, 403, 397), (404, 402, 400, 398), (397, 403, 405, 395), (406, 404, 398, 396), (395, 405, 407, 393), (408, 406, 396, 394), (393, 407, 409, 391), (410, 408, 394, 392), (391, 409, 411, 389), (412, 410, 392, 390), (409, 419, 417, 411), (418, 420, 410, 412), (407, 421, 419, 409), (420, 422, 408, 410), (405, 423, 421, 407), (422, 424, 406, 408), (403, 425, 423, 405), (424, 426, 404, 406), (401, 427, 425, 403), (426, 428, 402, 404), (401, 413, 415, 427), (416, 414, 402, 428), (317, 319, 443, 441), (444, 320, 318, 442), (319, 389, 411, 443), (412, 390, 320, 444), (309, 317, 441, 311), (442, 318, 310, 312), (381, 429, 413, 387), (414, 430, 382, 388), (411, 417, 439, 443), (440, 418, 412, 444), (437, 445, 443, 439), (444, 446, 438, 440), (433, 445, 437, 435), (438, 446, 434, 436), (431, 447, 445, 433), (446, 448, 432, 434), (429, 447, 431, 449), (432, 448, 430, 450), (413, 429, 449, 415), (450, 430, 414, 416), (311, 447, 429, 381), (430, 448, 312, 382), (311, 441, 445, 447), (446, 442, 312, 448), (441, 443, 445), (446, 444, 442), (415, 449, 451, 475), (452, 450, 416, 476), (449, 431, 461, 451), (462, 432, 450, 452), (431, 433, 459, 461), (460, 434, 432, 462), (433, 435, 457, 459), (458, 436, 434, 460), (435, 437, 455, 457), (456, 438, 436, 458), (437, 439, 453, 455), (454, 440, 438, 456), (439, 417, 473, 453), (474, 418, 440, 454), (427, 415, 475, 463), (476, 416, 428, 464), (425, 427, 463, 465), (464, 428, 426, 466), (423, 425, 465, 467), (466, 426, 424, 468), (421, 423, 467, 469), (468, 424, 422, 470), (419, 421, 469, 471), (470, 422, 420, 472), (417, 419, 471, 473), (472, 420, 418, 474), (457, 455, 479, 477), (480, 456, 458, 478), (477, 479, 481, 483), (482, 480, 478, 484), (483, 481, 487, 485), (488, 482, 484, 486), (485, 487, 489, 491), (490, 488, 486, 492), (463, 475, 485, 491), (486, 476, 464, 492), (451, 483, 485, 475), (486, 484, 452, 476), (451, 461, 477, 483), (478, 462, 452, 484), (457, 477, 461, 459), (462, 478, 458, 460), (453, 473, 479, 455), (480, 474, 454, 456), (471, 481, 479, 473), (480, 482, 472, 474), (469, 487, 481, 471), (482, 488, 470, 472), (467, 489, 487, 469), (488, 490, 468, 470), (465, 491, 489, 467), (490, 492, 466, 468), (463, 491, 465), (466, 492, 464), (391, 389, 503, 501), (504, 390, 392, 502), (393, 391, 501, 499), (502, 392, 394, 500), (395, 393, 499, 497), (500, 394, 396, 498), (397, 395, 497, 495), (498, 396, 398, 496), (399, 397, 495, 493), (496, 398, 400, 494), (387, 399, 493, 505), (494, 400, 388, 506), (493, 501, 503, 505), (504, 502, 494, 506), (493, 495, 499, 501), (500, 496, 494, 502), (495, 497, 499), (500, 498, 496), (313, 381, 387, 505), (388, 382, 314, 506), (313, 505, 503, 321), (504, 506, 314, 322), (319, 321, 503, 389), (504, 322, 320, 390)])
me_suzanne.use_remesh_preserve_volume = False
me_suzanne.use_remesh_preserve_attributes = False
me_suzanne.use_mirror_vertex_groups = False
me_suzanne.update()
arm_armature = bpy.data.armatures.new('Armature')  # bones are not reproduced

# ---- objects
ob_plane = bpy.data.objects.new('Plane', me_plane)
ob_cube = bpy.data.objects.new('Cube', me_cube)
ob_cylinder = bpy.data.objects.new('Cylinder', me_cylinder)
ob_armature = bpy.data.objects.new('Armature', arm_armature)
ob_suzanne = bpy.data.objects.new('Suzanne', me_suzanne)

# ---- transforms, parenting, visibility, modifiers, constraints
ob_plane.location = (0.5723, -0.5629, -0.1412)
ob_plane.scale = (8.135, 8.135, 8.135)
ob_plane.lineart.crease_threshold = 0.0
ob_cube.location = (0.0, 0.0, 0.0)
ob_cube.lock_rotations_4d = False
ob_cube.empty_display_type = 'ARROWS'
ob_cube.lineart.crease_threshold = 0.0
ob_cylinder.location = (-0.001198, 0.0006333, -0.003263)
ob_cylinder.lineart.crease_threshold = 0.0
ob_armature.location = (0.0, 0.0, 0.0)
ob_armature.show_in_front = True
ob_armature.lineart.crease_threshold = 0.0
ob_suzanne.parent = ob_armature
ob_suzanne.location = (0.0, 0.0, 0.0)
ob_suzanne.scale = (0.308, 0.308, 0.308)
ob_suzanne.lineart.crease_threshold = 0.0
_vg = ob_suzanne.vertex_groups.new(name='Bone')
for _i, _w in zip([1, 3, 5, 7, 9, 11, 13, 15, 17, 19, 21, 23, 25, 27, 29, 31, 33, 35, 37, 39, 41, 43, 45, 47, 49, 51, 53, 55, 57, 59, 61, 63, 65, 66, 67, 72, 73, 74, 75, 76, 77, 79, 91, 92, 93, 94, 95, 96, 97, 98, 99, 100, 101, 102, 103, 104, 105, 106, 107, 108, 109, 110, 111, 112, 113, 114, 115, 116, 117, 118, 119, 120, 121, 122, 123, 124, 125, 126, 127, 128, 145, 146, 147, 148, 149, 150, 151, 152, 153, 154, 155, 156, 157, 158, 159, 160, 161, 162, 163, 164, 176, 177, 178, 179, 180, 181, 182, 183, 209, 215, 231, 232, 233, 234, 235, 236, 237, 238, 239, 240, 241, 242, 243, 244, 245, 246, 247, 248, 249, 250, 251, 252, 253, 254, 255, 256, 257, 258, 259, 260, 261, 262, 263, 264, 265, 266, 267, 268, 269, 270, 271, 272, 273, 274, 275, 276, 277, 278, 279, 280, 281, 282, 283, 284, 285, 286, 287, 288, 289, 290, 291, 292, 293, 294, 295, 296, 297, 298, 299, 300, 301, 302, 303, 304, 307, 308, 309, 310, 311, 312, 313, 314, 315, 316, 318, 319, 320, 321, 322, 323, 324, 325, 326, 327, 328, 331, 332, 337, 338, 341, 342, 343, 344, 346, 347, 348, 349, 350, 351, 352, 353, 354, 355, 356, 357, 358, 359, 360, 361, 362, 363, 364, 365, 366, 367, 368, 369, 370, 371, 372, 373, 374, 375, 376, 377, 378, 379, 380, 381, 382, 383, 384, 385, 386, 387, 388, 389, 390, 391, 392, 393, 394, 395, 396, 397, 398, 399, 400, 401, 402, 403, 404, 405, 406, 407, 408, 409, 410, 411, 412, 413, 414, 415, 416, 417, 418, 419, 420, 421, 422, 423, 424, 425, 426, 427, 428, 429, 430, 431, 432, 433, 434, 435, 436, 437, 438, 439, 440, 441, 442, 443, 444, 445, 446, 447, 448, 449, 450, 451, 452, 453, 454, 455, 456, 457, 458, 459, 460, 461, 462, 463, 464, 465, 466, 467, 468, 469, 470, 471, 472, 473, 474, 475, 476, 477, 478, 479, 480, 481, 482, 483, 484, 485, 486, 487, 488, 489, 490, 491, 492, 493, 494, 495, 496, 497, 498, 499, 500, 501, 502, 503, 504, 505, 506], [0.1131, 0.1167, 0.1173, 0.1202, 0.1213, 0.1202, 0.1181, 0.1276, 0.1446, 0.141, 0.1238, 0.1142, 0.1062, 0.1057, 0.1069, 0.09918, 0.09895, 0.1014, 0.1023, 0.1028, 0.1064, 0.1374, 0.1166, 0.1081, 0.1075, 0.1023, 0.1018, 0.1065, 0.1131, 0.1166, 0.1074, 0.118, 0.1128, 0.3356, 0.3052, 0.3967, 0.5928, 0.9015, 0.8305, 0.7746, 0.7642, 0.02265, 0.04312, 0.1353, 0.06455, 0.1561, 0.08519, 0.1877, 0.1582, 0.2088, 0.1837, 0.2236, 0.269, 0.2937, 0.3009, 0.3184, 0.3108, 0.3247, 0.3388, 0.3448, 0.3065, 0.3169, 0.2406, 0.2479, 0.08805, 0.1053, 0.06514, 0.1066, 0.0753, 0.1295, 0.1028, 0.1603, 0.1347, 0.1828, 0.1661, 0.2057, 0.2374, 0.2647, 0.2993, 0.3149, 0.05336, 0.1012, 0.07593, 0.145, 0.1026, 0.1694, 0.1483, 0.1954, 0.1683, 0.2084, 0.2627, 0.2866, 0.2943, 0.3118, 0.3068, 0.321, 0.3295, 0.3365, 0.01414, 0.03009, 0.07502, 0.1753, 0.2712, 0.292, 0.1181, 0.1306, 0.1665, 0.1752, 0.01257, 0.01799, 0.172, 0.1824, 0.1271, 0.141, 0.2628, 0.2844, 0.2823, 0.2987, 0.2335, 0.2613, 0.1738, 0.2124, 0.1419, 0.1878, 0.1066, 0.16, 0.08067, 0.1304, 0.07416, 0.1127, 0.09521, 0.1151, 0.2339, 0.2434, 0.2801, 0.2921, 0.2741, 0.2868, 0.2344, 0.2447, 0.09572, 0.1178, 0.07688, 0.115, 0.08215, 0.1305, 0.1105, 0.1617, 0.1407, 0.1865, 0.1761, 0.2145, 0.2307, 0.2589, 0.2775, 0.2938, 0.2598, 0.2818, 0.1355, 0.1496, 0.1762, 0.1873, 0.4085, 0.4149, 0.333, 0.3468, 0.3097, 0.328, 0.2881, 0.3122, 0.1981, 0.2392, 0.1573, 0.2199, 0.0794, 0.2055, 0.0551, 0.1716, 0.04397, 0.1638, 0.8969, 0.9868, 0.7678, 0.458, 0.06129, 0.2053, 0.05127, 0.0941, 0.1277, 0.1687, 0.1913, 0.2194, 0.6847, 0.7008, 0.0105, 0.1027, 0.2288, 0.2056, 0.2629, 0.6479, 0.6834, 0.06295, 0.09394, 0.2501, 0.3011, 0.006425, 0.0267, 0.0516, 0.06115, 0.02911, 0.0817, 0.002316, 0.06081, 0.05176, 0.439, 0.5384, 0.5915, 0.7323, 0.6241, 0.6858, 0.8194, 0.8264, 0.8334, 0.8398, 0.7528, 0.7614, 0.336, 0.3583, 0.1767, 0.2206, 0.2474, 0.2803, 0.5983, 0.6152, 0.2997, 0.3306, 0.4845, 0.5063, 0.6833, 0.6965, 0.6665, 0.6809, 0.4232, 0.4455, 0.4163, 0.4457, 0.3898, 0.4592, 0.1871, 0.2182, 0.07845, 0.5351, 0.2287, 0.5739, 0.1302, 0.1543, 0.1071, 0.1731, 0.09658, 0.1268, 0.07643, 0.09661, 0.0758, 0.09355, 0.07893, 0.09591, 0.09864, 0.1182, 0.11, 0.1325, 0.08687, 0.1059, 0.08234, 0.102, 0.08469, 0.1073, 0.1017, 0.1328, 0.09828, 0.1471, 0.1366, 0.1636, 0.1349, 0.1638, 0.1018, 0.143, 0.1022, 0.1318, 0.08887, 0.1123, 0.08619, 0.1073, 0.09146, 0.1126, 0.1118, 0.1365, 0.1613, 0.1981, 0.1251, 0.1678, 0.1098, 0.1482, 0.1116, 0.1491, 0.1078, 0.1461, 0.1043, 0.1446, 0.009066, 0.03801, 0.07164, 0.1197, 0.0729, 0.1098, 0.1215, 0.1744, 0.1436, 0.1789, 0.1341, 0.1679, 0.1088, 0.1481, 0.1096, 0.1472, 0.1155, 0.1528, 0.1159, 0.1539, 0.1257, 0.1642, 0.1074, 0.1321, 0.09189, 0.1136, 0.08908, 0.1109, 0.09079, 0.1142, 0.1044, 0.1327, 0.1043, 0.1432, 0.1277, 0.1564, 0.1162, 0.1518, 0.1098, 0.1441, 0.1109, 0.1411, 0.1177, 0.1491, 0.115, 0.1428, 0.108, 0.1356, 0.1038, 0.1298, 0.1055, 0.1308, 0.0768, 0.09044, 0.06696, 0.08109, 0.07017, 0.08662, 0.06757, 0.08513, 0.08008, 0.105, 0.1385, 0.1915, 0.1241, 0.1446]): _vg.add([_i], _w, 'REPLACE')
_vg = ob_suzanne.vertex_groups.new(name='Bone.001')
for _i, _w in zip([1, 3, 5, 7, 9, 11, 13, 15, 17, 19, 21, 23, 25, 27, 29, 31, 33, 35, 37, 39, 41, 43, 45, 47, 49, 51, 53, 55, 57, 59, 61, 63, 65, 66, 67, 72, 73, 74, 75, 76, 77, 79, 92, 94, 96, 98, 100, 101, 102, 103, 104, 105, 106, 107, 108, 109, 110, 111, 112, 113, 114, 116, 118, 120, 122, 124, 125, 126, 127, 128, 146, 148, 150, 152, 154, 155, 156, 157, 158, 159, 160, 161, 162, 164, 176, 177, 178, 179, 180, 181, 182, 183, 215, 231, 232, 233, 234, 235, 236, 237, 238, 239, 240, 242, 244, 246, 248, 250, 251, 252, 253, 254, 255, 256, 257, 258, 259, 260, 261, 262, 264, 266, 268, 270, 271, 272, 273, 274, 275, 276, 277, 278, 279, 280, 281, 282, 283, 284, 285, 286, 287, 288, 289, 290, 292, 294, 296, 298, 300, 301, 303, 310, 312, 314, 315, 316, 318, 320, 322, 323, 324, 326, 328, 342, 344, 346, 348, 350, 351, 352, 354, 356, 358, 359, 360, 362, 364, 366, 368, 370, 372, 374, 376, 378, 380, 382, 384, 386, 388, 390, 392, 394, 396, 398, 400, 402, 404, 406, 408, 410, 412, 414, 416, 418, 420, 422, 424, 426, 428, 430, 432, 434, 436, 438, 440, 442, 444, 446, 448, 450, 452, 454, 456, 458, 460, 462, 464, 466, 468, 470, 472, 474, 476, 478, 480, 482, 484, 486, 488, 490, 492, 494, 496, 498, 500, 502, 504, 506], [0.1501, 0.1469, 0.1414, 0.1567, 0.1619, 0.1619, 0.1756, 0.1892, 0.1784, 0.1707, 0.1705, 0.1732, 0.1627, 0.1701, 0.1892, 0.182, 0.1625, 0.1541, 0.1453, 0.1438, 0.1457, 0.1362, 0.1377, 0.1435, 0.1444, 0.1456, 0.1533, 0.1618, 0.1702, 0.1717, 0.1543, 0.1616, 0.1509, 0.1069, 0.09832, 0.1045, 0.08545, 0.04007, 0.07764, 0.09721, 0.06059, 0.04551, 0.2377, 0.4443, 0.588, 0.5263, 0.4972, 0.02169, 0.3548, 0.04968, 0.2686, 0.05651, 0.2258, 0.07976, 0.1477, 0.06172, 0.1723, 0.06638, 0.1282, 0.008259, 0.1137, 0.2016, 0.3371, 0.4778, 0.4895, 0.4675, 0.02404, 0.3483, 0.05222, 0.2276, 0.1987, 0.4518, 0.5474, 0.5229, 0.4954, 0.03001, 0.3291, 0.05024, 0.2631, 0.0568, 0.2252, 0.07342, 0.1506, 0.03607, 0.03578, 0.07508, 0.0416, 0.2816, 0.0298, 0.1059, 0.05424, 0.1075, 0.01322, 0.05129, 0.1183, 0.03076, 0.1164, 0.03955, 0.2869, 0.0516, 0.2311, 0.02429, 0.3443, 0.4408, 0.4579, 0.4439, 0.3244, 0.2111, 0.009867, 0.1305, 0.05958, 0.1415, 0.05792, 0.181, 0.05617, 0.1873, 0.05778, 0.1462, 0.008363, 0.1427, 0.218, 0.3212, 0.4349, 0.4469, 0.001666, 0.429, 0.02358, 0.3468, 0.05155, 0.23, 0.0388, 0.289, 0.03301, 0.1208, 0.0503, 0.1241, 0.07279, 0.1541, 0.05665, 0.2343, 0.04287, 0.2887, 0.01238, 0.3703, 0.4969, 0.5382, 0.5965, 0.5056, 0.2589, 0.01054, 0.08937, 0.8717, 0.8029, 0.7651, 0.003573, 0.2604, 0.9501, 0.7408, 0.7123, 0.02625, 0.2548, 0.004702, 0.02805, 0.03228, 0.04862, 0.0579, 0.07035, 0.1621, 0.01219, 0.2423, 0.1473, 0.1312, 0.1713, 0.001796, 0.4215, 0.6225, 0.5848, 0.3328, 0.6048, 0.4606, 0.2739, 0.2936, 0.5313, 0.5271, 0.4989, 0.763, 0.2485, 0.3519, 0.8331, 0.8079, 0.8623, 0.8955, 0.8991, 0.8966, 0.8726, 0.8571, 0.8858, 0.8899, 0.8841, 0.8562, 0.8379, 0.823, 0.8237, 0.8437, 0.8575, 0.8788, 0.8843, 0.8786, 0.8529, 0.7843, 0.8179, 0.8392, 0.8383, 0.8413, 0.8425, 0.9471, 0.8665, 0.8787, 0.8093, 0.8067, 0.819, 0.8391, 0.8402, 0.8346, 0.8334, 0.8225, 0.8577, 0.8775, 0.8803, 0.8767, 0.8569, 0.844, 0.8318, 0.8357, 0.844, 0.8476, 0.8391, 0.8462, 0.8538, 0.86, 0.859, 0.9028, 0.9127, 0.9065, 0.9079, 0.8857, 0.7899, 0.8446]): _vg.add([_i], _w, 'REPLACE')
_vg = ob_suzanne.vertex_groups.new(name='Bone.002')
for _i, _w in zip([0, 2, 4, 6, 8, 10, 12, 14, 16, 18, 20, 22, 24, 26, 28, 30, 32, 34, 36, 38, 40, 42, 44, 46, 48, 50, 52, 54, 56, 58, 60, 62, 64, 66, 67, 72, 73, 74, 75, 76, 77, 78, 91, 93, 95, 97, 99, 101, 102, 103, 104, 105, 106, 107, 108, 109, 110, 111, 112, 113, 114, 115, 117, 119, 121, 123, 124, 125, 126, 127, 128, 139, 145, 147, 149, 151, 153, 155, 156, 157, 158, 159, 160, 161, 162, 163, 176, 177, 178, 179, 180, 181, 182, 183, 208, 210, 214, 231, 232, 233, 234, 235, 236, 237, 238, 239, 240, 241, 242, 243, 245, 247, 249, 251, 252, 253, 254, 255, 256, 257, 258, 259, 260, 261, 262, 263, 265, 267, 269, 271, 272, 273, 274, 275, 276, 277, 278, 279, 280, 281, 282, 283, 284, 285, 286, 287, 288, 289, 290, 291, 293, 295, 297, 299, 301, 303, 304, 308, 309, 311, 313, 315, 316, 317, 319, 321, 323, 324, 325, 327, 341, 343, 345, 347, 349, 350, 351, 352, 353, 355, 357, 359, 360, 361, 363, 365, 367, 369, 371, 373, 375, 377, 379, 380, 381, 383, 385, 387, 389, 391, 393, 395, 397, 399, 401, 403, 405, 407, 409, 411, 413, 415, 417, 419, 421, 423, 425, 427, 429, 431, 433, 435, 437, 439, 441, 443, 445, 447, 449, 451, 453, 455, 457, 459, 461, 463, 465, 467, 469, 471, 473, 475, 477, 479, 481, 483, 485, 487, 489, 491, 493, 495, 497, 499, 501, 503, 505], [0.2444, 0.242, 0.2342, 0.2582, 0.2644, 0.2606, 0.2776, 0.3041, 0.3112, 0.3014, 0.283, 0.274, 0.2581, 0.2676, 0.2903, 0.2816, 0.2568, 0.2463, 0.2381, 0.2454, 0.268, 0.2325, 0.231, 0.2353, 0.2362, 0.2378, 0.2452, 0.257, 0.2697, 0.2722, 0.2474, 0.2597, 0.2452, 0.1171, 0.1087, 0.1135, 0.09241, 0.04784, 0.0865, 0.1172, 0.1136, 0.06219, 0.3366, 0.5499, 0.7013, 0.5844, 0.5441, 0.3859, 0.02984, 0.2923, 0.05508, 0.2457, 0.0623, 0.161, 0.08758, 0.1898, 0.06846, 0.143, 0.07408, 0.1338, 0.0172, 0.246, 0.3983, 0.544, 0.546, 0.5151, 0.001809, 0.3828, 0.03271, 0.2501, 0.05798, 0.008724, 0.249, 0.5313, 0.6241, 0.5783, 0.5433, 0.3597, 0.03904, 0.2871, 0.05563, 0.2459, 0.06278, 0.1653, 0.08106, 0.05138, 0.04923, 0.08469, 0.3092, 0.05093, 0.1227, 0.04106, 0.1223, 0.06122, 0.01755, 0.001935, 0.04095, 0.1344, 0.05783, 0.1347, 0.04192, 0.3155, 0.04971, 0.2543, 0.05736, 0.3793, 0.03303, 0.4873, 0.006597, 0.5119, 0.5054, 0.3805, 0.2532, 0.1537, 0.0189, 0.1579, 0.06659, 0.1999, 0.06443, 0.2069, 0.06253, 0.1631, 0.0646, 0.1682, 0.01719, 0.26, 0.3757, 0.494, 0.5007, 0.4752, 0.008433, 0.3823, 0.03227, 0.2533, 0.05735, 0.318, 0.0489, 0.1394, 0.04428, 0.1408, 0.05667, 0.1665, 0.07946, 0.2541, 0.06232, 0.3129, 0.05131, 0.4002, 0.01958, 0.5441, 0.6079, 0.7334, 0.6422, 0.3913, 0.01498, 0.1199, 0.06609, 0.01855, 0.9251, 0.8514, 0.797, 0.2821, 0.01272, 0.9693, 0.8793, 0.7772, 0.3027, 0.04648, 0.05762, 0.1046, 0.08139, 0.07952, 0.08389, 0.1986, 0.3309, 0.02455, 0.3215, 0.03876, 0.1567, 0.1394, 0.1826, 0.4508, 0.008023, 0.6741, 0.6254, 0.3534, 0.6419, 0.4863, 0.2898, 0.3112, 0.5571, 0.562, 0.58, 0.005842, 0.7983, 0.7982, 0.7314, 0.8601, 0.8805, 0.8957, 0.9179, 0.9188, 0.9155, 0.8944, 0.8822, 0.907, 0.9117, 0.909, 0.8905, 0.8914, 0.8533, 0.8557, 0.8889, 0.8901, 0.9046, 0.9076, 0.902, 0.8803, 0.8254, 0.8644, 0.8809, 0.8792, 0.8831, 0.8864, 0.9619, 0.9188, 0.9184, 0.8663, 0.8456, 0.8562, 0.882, 0.8814, 0.8752, 0.8748, 0.8644, 0.885, 0.9015, 0.9045, 0.9026, 0.888, 0.8867, 0.8635, 0.8747, 0.8816, 0.8809, 0.8736, 0.8769, 0.8842, 0.8887, 0.887, 0.9181, 0.9284, 0.9248, 0.9274, 0.9134, 0.8489, 0.8678]): _vg.add([_i], _w, 'REPLACE')
_vg = ob_suzanne.vertex_groups.new(name='Bone.003')
for _i, _w in zip([0, 1, 2, 3, 4, 5, 6, 7, 8, 9, 10, 11, 12, 13, 14, 15, 16, 17, 18, 19, 20, 21, 22, 23, 24, 25, 26, 27, 28, 29, 30, 31, 32, 33, 34, 35, 36, 37, 38, 39, 40, 41, 42, 43, 44, 45, 46, 47, 48, 49, 50, 51, 52, 53, 54, 55, 56, 57, 58, 59, 60, 61, 62, 63, 64, 65, 66, 67, 68, 69, 70, 71, 72, 73, 77, 78, 79, 80, 81, 82, 83, 84, 85, 86, 87, 88, 89, 90, 91, 92, 93, 94, 95, 96, 97, 98, 99, 100, 101, 102, 103, 104, 105, 106, 107, 108, 109, 110, 111, 112, 113, 114, 115, 116, 117, 118, 119, 120, 121, 122, 123, 124, 125, 126, 127, 128, 129, 130, 131, 132, 133, 134, 135, 136, 137, 138, 139, 140, 141, 142, 143, 144, 145, 146, 147, 148, 149, 150, 151, 152, 153, 154, 155, 156, 157, 158, 159, 160, 161, 162, 163, 164, 165, 166, 167, 168, 169, 170, 171, 172, 173, 174, 175, 176, 177, 178, 179, 180, 181, 182, 183, 184, 185, 186, 187, 188, 189, 190, 191, 192, 193, 194, 195, 196, 197, 198, 199, 200, 201, 202, 203, 204, 205, 206, 207, 208, 209, 210, 211, 212, 213, 214, 215, 216, 217, 218, 219, 220, 221, 222, 223, 224, 225, 226, 227, 228, 229, 230, 231, 232, 233, 234, 235, 236, 237, 238, 239, 240, 241, 242, 243, 244, 245, 246, 247, 248, 249, 250, 251, 252, 253, 254, 255, 256, 257, 258, 259, 260, 261, 262, 263, 264, 265, 266, 267, 268, 269, 270, 271, 272, 273, 274, 275, 276, 277, 278, 279, 280, 281, 282, 283, 284, 285, 286, 287, 288, 289, 290, 291, 292, 293, 294, 295, 296, 297, 298, 299, 300, 301, 304, 305, 306, 307, 308, 310, 325, 326, 327, 328, 329, 330, 331, 332, 333, 334, 335, 336, 337, 338, 339, 340, 341, 342, 343, 344, 345, 346, 347, 348, 349, 350, 352, 357, 358, 359, 360, 361, 362, 363, 364, 365, 366, 367, 368, 370, 383, 384, 385, 386], [0.7416, 0.7369, 0.7451, 0.7364, 0.7537, 0.7413, 0.7282, 0.7231, 0.7209, 0.7168, 0.7212, 0.7179, 0.7081, 0.7063, 0.6829, 0.6832, 0.6762, 0.677, 0.6874, 0.6883, 0.7056, 0.7056, 0.7136, 0.7126, 0.7307, 0.7311, 0.722, 0.7242, 0.6995, 0.704, 0.7088, 0.7188, 0.7333, 0.7385, 0.743, 0.7445, 0.751, 0.7524, 0.7445, 0.7534, 0.7221, 0.7479, 0.7568, 0.7264, 0.758, 0.7457, 0.7527, 0.7484, 0.7518, 0.7481, 0.7512, 0.752, 0.7439, 0.7448, 0.7315, 0.7317, 0.7178, 0.7167, 0.7136, 0.7118, 0.74, 0.7383, 0.7234, 0.7204, 0.7407, 0.7364, 0.4404, 0.4877, 0.9974, 0.9778, 0.9547, 0.9986, 0.3854, 0.2294, 0.06161, 0.9197, 0.9121, 0.9729, 0.9707, 0.9907, 0.9903, 0.9953, 0.9952, 0.9961, 0.996, 0.9979, 0.9979, 0.9996, 0.6103, 0.6181, 0.3775, 0.3893, 0.2052, 0.2142, 0.242, 0.2473, 0.2524, 0.2568, 0.3093, 0.3116, 0.3569, 0.3579, 0.387, 0.3872, 0.4204, 0.4199, 0.442, 0.4423, 0.55, 0.5498, 0.7491, 0.7475, 0.6734, 0.6734, 0.5126, 0.5169, 0.3388, 0.3451, 0.3016, 0.3073, 0.296, 0.3009, 0.3428, 0.3456, 0.3985, 0.3995, 0.9984, 0.9975, 0.9974, 0.9984, 0.9984, 0.999, 0.999, 0.9993, 0.9493, 0.9388, 0.9399, 0.9384, 0.9606, 0.9587, 0.9765, 0.9754, 0.6863, 0.6863, 0.382, 0.3901, 0.261, 0.2687, 0.2563, 0.262, 0.2676, 0.2726, 0.3376, 0.3398, 0.3684, 0.3695, 0.3904, 0.391, 0.4318, 0.4319, 0.9028, 0.9006, 0.9862, 0.985, 0.995, 0.9947, 0.9965, 0.9964, 0.9976, 0.9975, 0.9984, 0.9984, 0.9995, 0.8325, 0.6649, 0.3738, 0.3755, 0.7192, 0.718, 0.6569, 0.6561, 0.9969, 0.9968, 0.9908, 0.9904, 0.9917, 0.9815, 0.9715, 0.9705, 0.9634, 0.9621, 0.9476, 0.9464, 0.9467, 0.9462, 0.9623, 0.9537, 0.9532, 0.9549, 0.9539, 0.965, 0.9639, 0.9691, 0.9683, 0.9739, 0.9493, 0.9451, 0.9576, 0.9546, 0.9726, 0.9703, 0.9372, 0.9314, 0.9992, 0.9991, 0.9991, 0.9985, 0.9985, 0.9979, 0.9978, 0.999, 0.9986, 0.9985, 0.9989, 0.9988, 0.9992, 0.9992, 0.9993, 0.6423, 0.6415, 0.6977, 0.6966, 0.3769, 0.3788, 0.4118, 0.4129, 0.35, 0.3529, 0.3139, 0.3185, 0.3262, 0.3314, 0.3722, 0.3777, 0.5234, 0.527, 0.6543, 0.6547, 0.7212, 0.72, 0.5486, 0.5485, 0.4621, 0.4625, 0.4628, 0.4633, 0.5447, 0.5446, 0.7069, 0.7059, 0.6442, 0.6447, 0.5263, 0.5296, 0.3788, 0.3841, 0.3383, 0.3434, 0.3229, 0.3273, 0.3502, 0.3531, 0.4177, 0.4188, 0.3778, 0.3797, 0.6835, 0.6825, 0.6326, 0.6319, 0.3523, 0.3515, 0.3563, 0.3566, 0.3309, 0.3321, 0.2805, 0.2827, 0.2407, 0.2443, 0.2224, 0.2276, 0.1804, 0.1896, 0.2972, 0.3151, 0.5567, 0.5698, 0.03078, 0.451, 0.9997, 0.9925, 0.9247, 0.7475, 0.01306, 0.8773, 0.8733, 0.6379, 0.6409, 0.9854, 0.9849, 0.9522, 0.9501, 0.9945, 0.9944, 0.9874, 0.9873, 0.9272, 0.9258, 0.9966, 0.9966, 0.8774, 0.8733, 0.8925, 0.8865, 0.8936, 0.8868, 0.3529, 0.3677, 0.05792, 0.06834, 0.005098, 0.05207, 0.05347, 0.1873, 0.1912, 0.1391, 0.1452, 0.1155, 0.1213, 0.03093, 0.03614, 0.05206, 0.05705, 0.001962, 0.1209, 0.2076, 0.01359, 0.05561]): _vg.add([_i], _w, 'REPLACE')
_m = ob_suzanne.modifiers.new('Armature', 'ARMATURE')
_m.object = ob_armature

# ---- collection membership
col_collection_1.objects.link(ob_plane)
col_collection_1.objects.link(ob_cube)
col_collection_2.objects.link(ob_cylinder)
col_collection_3.objects.link(ob_armature)
col_collection_3.objects.link(ob_suzanne)

# ---- scene / render settings (as saved in the file)
scene.frame_start = 1; scene.frame_end = 250; scene.frame_set(1)
scene.render.engine = 'BLENDER_EEVEE_NEXT'
scene.render.resolution_percentage = 50
scene.render.dither_intensity = 0.0
scene.cycles.use_denoising = False
scene.cycles.samples = 128
scene.cycles.sampling_pattern = 'TABULATED_SOBOL'
scene.cycles.use_adaptive_sampling = False
scene.cycles.use_light_tree = False
scene.cycles.blur_glossy = 0.0
scene.cycles.sample_clamp_indirect = 0.0
scene.view_settings.view_transform = 'Standard'
bpy.context.view_layer.update()

# ---- added for rendering (the .blend has no active camera and no usable light): camera, sun
cam_auto = bpy.data.cameras.new('AutoCamera')
cam_auto.lens = 50.0
cam_auto.sensor_width = 36.0
cam_auto.clip_end = 1000.0
ob_auto_camera = bpy.data.objects.new('AutoCamera', cam_auto)
scene.collection.objects.link(ob_auto_camera)
ob_auto_camera.location = (22.33, -26.6722, 18.8508)
ob_auto_camera.rotation_euler = (1.09748, -7.21219e-08, 0.694738)
scene.camera = ob_auto_camera
light_auto_sun = bpy.data.lights.new('AutoSun', 'SUN')
light_auto_sun.energy = 3.0
light_auto_sun.angle = 0.0523599
ob_auto_sun = bpy.data.objects.new('AutoSun', light_auto_sun)
scene.collection.objects.link(ob_auto_sun)
ob_auto_sun.rotation_euler = (0.872665, 0.174533, 0.523599)
bpy.context.view_layer.update()
